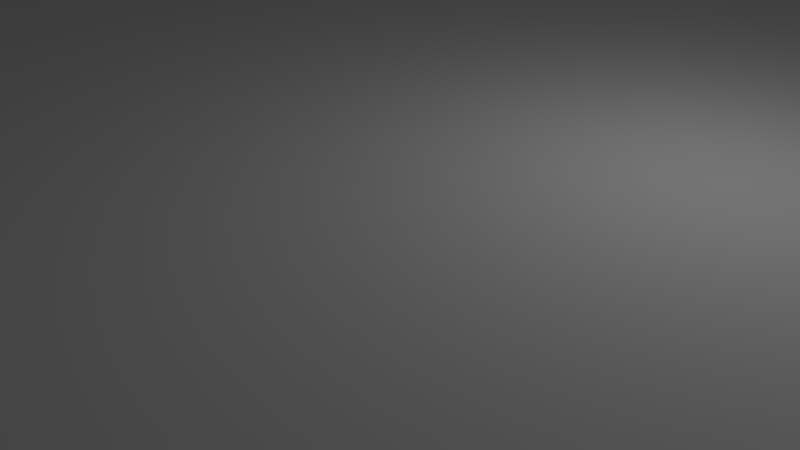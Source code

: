 # Source: bottom.blend  (saved by Blender 2.79.0; exported with 4.5.12 LTS)
import bpy
from mathutils import Matrix  # noqa: F401  (used for matrix-valued properties, if any)

bpy.ops.wm.read_factory_settings(use_empty=True)
scene = bpy.context.scene
scene.name = 'Scene'

# ---- collections
col_collection_1 = bpy.data.collections.new('Collection 1'); scene.collection.children.link(col_collection_1)

# ---- materials (node trees are filled in below, after node groups)
mat_material = bpy.data.materials.new('Material')
mat_material.alpha_threshold = 0.0
mat_material.use_transparent_shadow = False
mat_material.roughness = 0.5
mat_material.line_color = (0.0, 0.0, 0.0, 1.0)

# ---- material node trees

# ---- world
world_world = bpy.data.worlds.new('World'); scene.world = world_world
world_world.color = (0.05088, 0.05088, 0.05088)
world_world.use_sun_shadow = False
world_world.sun_shadow_jitter_overblur = 0.0
world_world.cycles.sampling_method = 'MANUAL'

# ---- cameras
cam_camera = bpy.data.cameras.new('Camera')
cam_camera.clip_end = 100.0
cam_camera.lens = 35.0
cam_camera.sensor_width = 32.0
cam_camera.sensor_height = 18.0
cam_camera.ortho_scale = 7.314
cam_camera.dof.focus_distance = 0.0
cam_camera.dof.aperture_fstop = 128.0

# ---- lights
light_lamp = bpy.data.lights.new('Lamp', 'POINT')
light_lamp.transmission_factor = 0.0
light_lamp.cutoff_distance = 30.0
light_lamp.energy = 100.0
light_lamp.shadow_buffer_clip_start = 1.001
light_lamp.shadow_soft_size = 0.1
light_lamp.shadow_maximum_resolution = 0.006
light_lamp.use_absolute_resolution = True

# ---- meshes
me_cube_001 = bpy.data.meshes.new('Cube.001')
me_cube_001.from_pydata([(-5.26, -4.2, 25.0), (-5.62, -4.408, 25.0), (-6.02, 3.9, 10.0), (-5.8, 4.12, 10.0), (-5.5, 4.2, 10.0), (-5.708, -4.32, 25.0), (-5.2, 4.12, 10.0), (-4.98, 3.9, 10.0), (-5.5, -4.44, 25.0), (-6.1, 3.6, 10.0), (-5.8, 3.08, 10.0), (-6.02, 3.3, 10.0), (-4.9, 3.6, 10.0), (-5.5, 3.0, 10.0), (-4.98, 3.3, 10.0), (-5.2, 3.08, 10.0), (-5.708, -4.08, 25.0), (-5.62, -3.992, 25.0), (-5.8, 4.12, 25.0), (-6.02, 3.9, 25.0), (-5.74, -4.2, 25.0), (-5.5, 4.2, 25.0), (-4.98, 3.9, 25.0), (-5.2, 4.12, 25.0), (-6.1, 3.6, 25.0), (-5.5, -3.96, 25.0), (-6.02, 3.3, 25.0), (-5.8, 3.08, 25.0), (-5.5, 3.0, 25.0), (-4.9, 3.6, 25.0), (-5.2, 3.08, 25.0), (-4.98, 3.3, 25.0), (-5.5, -4.44, 10.0), (-5.708, -4.32, 10.0), (3.6, 4.12, 10.0), (3.82, 3.9, 10.0), (-5.62, -4.408, 10.0), (3.3, 4.2, 10.0), (2.78, 3.9, 10.0), (3.0, 4.12, 10.0), (3.9, 3.6, 10.0), (-5.26, -4.2, 10.0), (3.82, 3.3, 10.0), (3.6, 3.08, 10.0), (3.3, 3.0, 10.0), (2.7, 3.6, 10.0), (3.0, 3.08, 10.0), (2.78, 3.3, 10.0), (-5.38, -3.992, 25.0), (-5.292, -4.08, 25.0), (3.0, 4.12, 25.0), (2.78, 3.9, 25.0), (-5.292, -4.32, 25.0), (3.3, 4.2, 25.0), (3.82, 3.9, 25.0), (3.6, 4.12, 25.0), (-5.38, -4.408, 25.0), (3.9, 3.6, 25.0), (3.6, 3.08, 25.0), (3.82, 3.3, 25.0), (2.7, 3.6, 25.0), (3.3, 3.0, 25.0), (2.78, 3.3, 25.0), (3.0, 3.08, 25.0), (3.9, -4.2, 10.0), (3.3, -4.8, 10.0), (3.82, -4.5, 10.0), (3.6, -4.72, 10.0), (2.7, -4.2, 10.0), (3.0, -4.72, 10.0), (2.78, -4.5, 10.0), (3.3, -3.6, 10.0), (3.6, -3.68, 10.0), (3.82, -3.9, 10.0), (2.78, -3.9, 10.0), (3.0, -3.68, 10.0), (2.7, -4.2, 25.0), (3.3, -4.8, 25.0), (2.78, -4.5, 25.0), (3.0, -4.72, 25.0), (3.9, -4.2, 25.0), (3.6, -4.72, 25.0), (3.82, -4.5, 25.0), (3.3, -3.6, 25.0), (3.82, -3.9, 25.0), (3.6, -3.68, 25.0), (3.0, -3.68, 25.0), (2.78, -3.9, 25.0), (-5.5, -4.8, 10.0), (-6.1, -4.2, 10.0), (-5.8, -4.72, 10.0), (-6.02, -4.5, 10.0), (-4.9, -4.2, 10.0), (-4.98, -4.5, 10.0), (-5.2, -4.72, 10.0), (-5.5, -3.6, 10.0), (-6.02, -3.9, 10.0), (-5.8, -3.68, 10.0), (-5.2, -3.68, 10.0), (-4.98, -3.9, 10.0), (-5.5, -3.6, 25.0), (-6.1, -4.2, 25.0), (-5.8, -3.68, 25.0), (-6.02, -3.9, 25.0), (-5.5, -4.8, 25.0), (-6.02, -4.5, 25.0), (-5.8, -4.72, 25.0), (-4.9, -4.2, 25.0), (-5.2, -4.72, 25.0), (-4.98, -4.5, 25.0), (-4.98, -3.9, 25.0), (-5.2, -3.68, 25.0), (-5.708, -4.08, 10.0), (-5.62, -3.992, 10.0), (-5.74, -4.2, 10.0), (-5.5, -3.96, 10.0), (-5.38, -3.992, 10.0), (-5.292, -4.08, 10.0), (-5.292, -4.32, 10.0), (-5.38, -4.408, 10.0), (3.508, -4.08, 25.0), (3.54, -4.2, 25.0), (3.3, -3.96, 25.0), (3.42, -3.992, 25.0), (3.508, -4.32, 25.0), (3.42, -4.408, 25.0), (3.06, -4.2, 25.0), (3.092, -4.08, 25.0), (3.3, -4.44, 25.0), (3.18, -4.408, 25.0), (3.092, -4.32, 25.0), (3.18, -3.992, 25.0), (3.508, -4.08, 10.0), (3.54, -4.2, 10.0), (3.3, -3.96, 10.0), (3.42, -3.992, 10.0), (3.508, -4.32, 10.0), (3.42, -4.408, 10.0), (3.06, -4.2, 10.0), (3.092, -4.08, 10.0), (3.3, -4.44, 10.0), (3.18, -4.408, 10.0), (3.092, -4.32, 10.0), (3.18, -3.992, 10.0), (3.3, 3.84, 25.0), (3.42, 3.808, 25.0), (3.508, 3.72, 25.0), (3.54, 3.6, 25.0), (3.18, 3.808, 25.0), (3.508, 3.48, 25.0), (3.42, 3.392, 25.0), (3.092, 3.48, 25.0), (3.06, 3.6, 25.0), (3.18, 3.392, 25.0), (3.3, 3.36, 25.0), (3.092, 3.72, 25.0), (3.3, 3.84, 10.0), (3.42, 3.808, 10.0), (3.508, 3.72, 10.0), (3.54, 3.6, 10.0), (3.18, 3.808, 10.0), (3.508, 3.48, 10.0), (3.42, 3.392, 10.0), (3.092, 3.48, 10.0), (3.06, 3.6, 10.0), (3.18, 3.392, 10.0), (3.3, 3.36, 10.0), (3.092, 3.72, 10.0), (-5.708, 3.72, 25.0), (-5.62, 3.808, 25.0), (-5.292, 3.72, 25.0), (-5.26, 3.6, 25.0), (-5.38, 3.808, 25.0), (-5.5, 3.84, 25.0), (-5.62, 3.392, 25.0), (-5.708, 3.48, 25.0), (-5.74, 3.6, 25.0), (-5.38, 3.392, 25.0), (-5.5, 3.36, 25.0), (-5.292, 3.48, 25.0), (-5.708, 3.72, 10.0), (-5.62, 3.808, 10.0), (-5.292, 3.72, 10.0), (-5.26, 3.6, 10.0), (-5.38, 3.808, 10.0), (-5.5, 3.84, 10.0), (-5.62, 3.392, 10.0), (-5.708, 3.48, 10.0), (-5.74, 3.6, 10.0), (-5.38, 3.392, 10.0), (-5.5, 3.36, 10.0), (-5.292, 3.48, 10.0), (9.4, -9.4, 10.0), (-9.4, 9.4, 10.0), (9.4, 9.4, 10.0), (-9.0, 7.4, 10.0), (9.4, 9.4, 20.0), (-9.4, 9.4, 20.0), (9.4, -9.4, 20.0), (-9.4, -9.4, 20.0), (-7.4, -9.0, 10.0), (9.8, -9.2, 10.0), (-2.3, 8.26, 10.0), (-2.54, 8.5, 10.0), (7.4, 9.0, 10.0), (9.0, 7.4, 10.0), (9.0, -7.4, 10.0), (7.4, -9.0, 10.0), (-9.0, -7.4, 20.0), (-7.4, 9.0, 10.0), (-9.0, -7.4, 10.0), (9.0, 7.4, 20.0), (-2.42, 5.208, 25.0), (-2.508, 5.12, 25.0), (-2.54, 5.0, 25.0), (-2.42, 4.792, 25.0), (-2.508, 4.88, 25.0), (-1.7, 9.0, 10.0), (-2.3, 7.9, 10.0), (-1.78, 8.2, 10.0), (-2.0, 7.98, 10.0), (-2.82, 8.2, 10.0), (-9.2, 9.8, 0.0), (-9.8, 9.2, 0.0), (-9.8, 9.2, 10.0), (-9.2, 9.8, 10.0), (-9.376, 9.376, 10.0), (-9.5, 9.72, 10.0), (-9.72, 9.5, 10.0), (-9.72, 9.5, 0.0), (-9.5, 9.72, 0.0), (-9.8, -9.2, 0.0), (-9.2, -9.8, 0.0), (-9.5, -9.72, 0.0), (-9.72, -9.5, 0.0), (-9.8, -9.2, 10.0), (-9.2, -9.8, 10.0), (-9.4, -9.4, 10.0), (-9.72, -9.5, 10.0), (-9.5, -9.72, 10.0), (9.2, -9.8, 0.0), (9.2, -9.8, 10.0), (9.376, -9.376, 10.0), (9.5, -9.72, 10.0), (9.72, -9.5, 10.0), (9.8, -9.2, 0.0), (9.72, -9.5, 0.0), (9.5, -9.72, 0.0), (9.8, 9.2, 10.0), (9.2, 9.8, 10.0), (9.376, 9.376, 10.0), (9.72, 9.5, 10.0), (9.5, 9.72, 10.0), (9.2, 9.8, 0.0), (9.8, 9.2, 0.0), (9.5, 9.72, 0.0), (9.72, 9.5, 0.0), (-2.508, 8.38, 10.0), (-2.42, 8.292, 10.0), (-2.3, 8.74, 10.0), (-2.42, 8.708, 10.0), (-2.508, 8.62, 10.0), (-2.06, 8.5, 10.0), (-2.18, 8.292, 10.0), (-2.092, 8.38, 10.0), (-2.092, 8.62, 10.0), (-2.18, 8.708, 10.0), (-2.06, 8.5, 25.0), (-2.18, 8.708, 25.0), (-2.092, 8.62, 25.0), (-2.092, 8.38, 25.0), (-2.18, 8.292, 25.0), (-2.54, 8.5, 25.0), (-2.3, 8.74, 25.0), (-2.508, 8.62, 25.0), (-2.42, 8.708, 25.0), (-2.3, 8.26, 25.0), (-2.42, 8.292, 25.0), (-2.508, 8.38, 25.0), (-2.9, 8.5, 25.0), (-2.82, 8.2, 25.0), (-2.6, 7.98, 25.0), (-2.9, 9.0, 25.0), (-2.3, 7.9, 25.0), (-2.0, 7.98, 25.0), (-1.78, 8.2, 25.0), (-1.7, 8.5, 25.0), (-1.7, 9.0, 25.0), (-1.7, 8.5, 10.0), (-2.9, 8.5, 10.0), (-2.9, 9.0, 10.0), (-2.6, 7.98, 10.0), (-2.3, 4.4, 25.0), (-2.0, 4.48, 25.0), (-1.78, 4.7, 25.0), (-2.9, 5.0, 25.0), (-2.82, 4.7, 25.0), (-2.6, 4.48, 25.0), (-1.7, 5.0, 25.0), (-2.3, 5.6, 25.0), (-1.78, 5.3, 25.0), (-2.0, 5.52, 25.0), (-2.6, 5.52, 25.0), (-2.82, 5.3, 25.0), (-2.3, 5.6, 10.0), (-1.7, 5.0, 10.0), (-2.0, 5.52, 10.0), (-1.78, 5.3, 10.0), (-2.3, 4.4, 10.0), (-1.78, 4.7, 10.0), (-2.0, 4.48, 10.0), (-2.9, 5.0, 10.0), (-2.6, 4.48, 10.0), (-2.82, 4.7, 10.0), (-2.82, 5.3, 10.0), (-2.6, 5.52, 10.0), (-2.092, 4.88, 25.0), (-2.18, 4.792, 25.0), (-2.3, 4.76, 25.0), (-2.092, 5.12, 25.0), (-2.06, 5.0, 25.0), (-2.18, 5.208, 25.0), (-2.3, 5.24, 25.0), (-2.18, 5.208, 10.0), (-2.3, 5.24, 10.0), (-2.092, 5.12, 10.0), (-2.092, 4.88, 10.0), (-2.18, 4.792, 10.0), (-2.3, 4.76, 10.0), (-2.06, 5.0, 10.0), (-2.54, 5.0, 10.0), (-2.508, 5.12, 10.0), (-2.42, 4.792, 10.0), (-2.508, 4.88, 10.0), (-2.42, 5.208, 10.0), (-7.4, 9.0, 20.0), (-9.0, 7.4, 20.0), (-7.4, -9.0, 20.0), (9.0, -7.4, 20.0), (7.4, -9.0, 20.0), (7.4, 9.0, 20.0), (8.688, -8.4, 20.0), (8.544, -8.151, 20.0), (8.649, -8.256, 20.0), (8.4, -8.112, 20.0), (8.151, -8.256, 20.0), (8.256, -8.151, 20.0), (8.112, -8.4, 20.0), (8.256, -8.649, 20.0), (8.151, -8.544, 20.0), (8.4, -8.688, 20.0), (8.649, -8.544, 20.0), (8.544, -8.649, 20.0), (8.544, -8.151, 12.5), (8.649, -8.256, 12.5), (8.4, -8.112, 12.5), (8.112, -8.4, 12.5), (8.256, -8.151, 12.5), (8.151, -8.256, 12.5), (8.4, -8.688, 12.5), (8.151, -8.544, 12.5), (8.256, -8.649, 12.5), (8.688, -8.4, 12.5), (8.544, -8.649, 12.5), (8.649, -8.544, 12.5), (8.976, -8.4, 12.5), (8.688, -7.901, 12.5), (8.899, -8.112, 12.5), (8.4, -7.824, 12.5), (7.901, -8.112, 12.5), (8.112, -7.901, 12.5), (7.824, -8.4, 12.5), (8.112, -8.899, 12.5), (7.901, -8.688, 12.5), (8.4, -8.976, 12.5), (8.899, -8.688, 12.5), (8.688, -8.899, 12.5), (8.899, -8.112, 0.0), (8.688, -7.901, 0.0), (8.4, -7.824, 0.0), (8.112, -7.901, 0.0), (7.901, -8.112, 0.0), (7.824, -8.4, 0.0), (8.4, -8.976, 0.0), (7.901, -8.688, 0.0), (8.112, -8.899, 0.0), (8.976, -8.4, 0.0), (8.688, -8.899, 0.0), (8.899, -8.688, 0.0), (8.976, 8.4, 0.0), (8.4, 8.976, 0.0), (8.899, 8.688, 0.0), (8.688, 8.899, 0.0), (8.899, 8.112, 12.5), (8.688, 7.901, 12.5), (8.112, 8.899, 0.0), (7.901, 8.688, 0.0), (8.688, 8.4, 12.5), (8.649, 8.544, 12.5), (8.544, 8.649, 12.5), (8.4, 8.688, 12.5), (8.256, 8.649, 12.5), (8.151, 8.544, 12.5), (8.4, 7.824, 12.5), (8.112, 7.901, 12.5), (7.901, 8.112, 12.5), (7.824, 8.4, 12.5), (7.901, 8.688, 12.5), (8.112, 8.899, 12.5), (7.824, 8.4, 0.0), (8.4, 7.824, 0.0), (7.901, 8.112, 0.0), (8.112, 7.901, 0.0), (8.112, 8.4, 12.5), (8.151, 8.256, 12.5), (8.256, 8.151, 12.5), (8.112, 8.4, 20.0), (8.151, 8.544, 20.0), (8.256, 8.649, 20.0), (8.688, 8.4, 20.0), (8.649, 8.256, 20.0), (8.544, 8.151, 20.0), (8.688, 7.901, 0.0), (8.899, 8.112, 0.0), (8.4, 8.112, 12.5), (8.544, 8.151, 12.5), (8.649, 8.256, 12.5), (8.4, 8.112, 20.0), (8.256, 8.151, 20.0), (8.151, 8.256, 20.0), (8.4, 8.688, 20.0), (8.544, 8.649, 20.0), (8.649, 8.544, 20.0), (8.4, 8.976, 12.5), (8.976, 8.4, 12.5), (8.688, 8.899, 12.5), (8.899, 8.688, 12.5), (-8.151, 8.256, 20.0), (-8.256, 8.151, 20.0), (-8.112, 8.4, 20.0), (-8.256, 8.649, 20.0), (-8.151, 8.544, 20.0), (-8.4, 8.112, 20.0), (-8.544, 8.151, 20.0), (-8.649, 8.256, 20.0), (-8.688, 8.4, 20.0), (-8.4, 8.688, 20.0), (-8.649, 8.544, 20.0), (-8.544, 8.649, 20.0), (-8.4, 8.112, 12.5), (-8.256, 8.151, 12.5), (-8.151, 8.256, 12.5), (-8.112, 8.4, 12.5), (-8.4, 8.688, 12.5), (-8.151, 8.544, 12.5), (-8.256, 8.649, 12.5), (-8.688, 8.4, 12.5), (-8.649, 8.256, 12.5), (-8.544, 8.151, 12.5), (-8.544, 8.649, 12.5), (-8.649, 8.544, 12.5), (-7.824, 8.4, 12.5), (-8.4, 7.824, 12.5), (-7.901, 8.112, 12.5), (-8.112, 7.901, 12.5), (-8.112, 8.899, 12.5), (-7.901, 8.688, 12.5), (-8.976, 8.4, 12.5), (-8.688, 7.901, 12.5), (-8.899, 8.112, 12.5), (-8.4, 8.976, 12.5), (-8.899, 8.688, 12.5), (-8.688, 8.899, 12.5), (-7.824, 8.4, 0.0), (-8.112, 7.901, 0.0), (-7.901, 8.112, 0.0), (-7.901, 8.688, 0.0), (-8.112, 8.899, 0.0), (-8.4, 7.824, 0.0), (-8.899, 8.112, 0.0), (-8.688, 7.901, 0.0), (-8.4, 8.976, 0.0), (-8.976, 8.4, 0.0), (-8.688, 8.899, 0.0), (-8.899, 8.688, 0.0), (-8.649, -8.256, 20.0), (-8.544, -8.151, 20.0), (-8.688, -8.4, 20.0), (-8.544, -8.649, 20.0), (-8.649, -8.544, 20.0), (-8.4, -8.112, 20.0), (-8.256, -8.151, 20.0), (-8.151, -8.256, 20.0), (-8.112, -8.4, 20.0), (-8.4, -8.688, 20.0), (-8.151, -8.544, 20.0), (-8.256, -8.649, 20.0), (-8.544, -8.151, 12.5), (-8.649, -8.256, 12.5), (-8.688, -8.4, 12.5), (-8.649, -8.544, 12.5), (-8.544, -8.649, 12.5), (-8.4, -8.112, 12.5), (-8.151, -8.256, 12.5), (-8.256, -8.151, 12.5), (-8.4, -8.688, 12.5), (-8.112, -8.4, 12.5), (-8.256, -8.649, 12.5), (-8.151, -8.544, 12.5), (-8.4, -7.824, 12.5), (-8.899, -8.112, 12.5), (-8.688, -7.901, 12.5), (-8.4, -8.976, 12.5), (-8.976, -8.4, 12.5), (-8.688, -8.899, 12.5), (-8.899, -8.688, 12.5), (-7.824, -8.4, 12.5), (-7.901, -8.688, 12.5), (-8.112, -8.899, 12.5), (-8.4, -7.824, 1.907e-06), (-8.976, -8.4, 1.907e-06), (-8.688, -7.901, 1.907e-06), (-8.899, -8.112, 1.907e-06), (-8.4, -8.976, 1.907e-06), (-8.899, -8.688, 1.907e-06), (-8.688, -8.899, 1.907e-06), (-7.824, -8.4, 1.907e-06), (-8.112, -8.899, 1.907e-06), (-7.901, -8.688, 1.907e-06), (-8.112, -7.901, 12.5), (-7.901, -8.112, 12.5), (-7.901, -8.112, 1.907e-06), (-8.112, -7.901, 1.907e-06), (-2.277, 5.594, 10.0), (7.4, -8.2, 10.0), (8.2, -7.4, 10.0), (7.507, -7.8, 10.0), (7.8, -7.507, 10.0), (8.2, -7.4, 20.0), (7.4, -8.2, 20.0), (8.002, -7.927, 20.0), (7.8, -7.507, 20.0), (7.507, -7.8, 20.0), (-7.4, 8.2, 10.0), (-8.2, 7.4, 10.0), (-7.507, 7.8, 10.0), (-7.8, 7.507, 10.0), (-8.2, -7.4, 10.0), (-7.4, -8.2, 10.0), (-7.8, -7.507, 10.0), (-7.507, -7.8, 10.0), (-8.2, 7.4, 20.0), (-7.4, 8.2, 20.0), (-8.002, 7.927, 20.0), (-7.8, 7.507, 20.0), (-7.507, 7.8, 20.0), (-7.4, -8.2, 20.0), (-8.2, -7.4, 20.0), (-8.002, -7.927, 20.0), (-7.507, -7.8, 20.0), (-7.8, -7.507, 20.0), (8.2, 7.4, 10.0), (7.4, 8.2, 10.0), (7.8, 7.507, 10.0), (7.507, 7.8, 10.0), (7.4, 8.2, 20.0), (8.2, 7.4, 20.0), (8.002, 7.927, 20.0), (7.507, 7.8, 20.0), (7.8, 7.507, 20.0), (-2.108, 8.636, 25.0), (-1.861, 4.2, 10.0), (-1.512, 3.0, 10.0)], [], [(39, 50, 53, 37), (77, 81, 125, 128), (67, 81, 77, 65), (45, 60, 51, 38), (68, 74, 75, 71, 95, 98, 99, 92, 93, 94, 88, 65, 69, 70), (29, 12, 7, 22), (109, 107, 0, 52), (13, 28, 27, 10), (75, 86, 83, 71), (2, 9, 24, 19), (91, 105, 101, 89), (107, 92, 99, 110), (54, 57, 40, 35), (2, 19, 18, 3), (27, 28, 178, 174), (22, 7, 6, 23), (23, 6, 4, 21), (4, 3, 18, 21), (10, 27, 26, 11), (11, 26, 24, 9), (28, 13, 15, 30), (30, 15, 14, 31), (31, 14, 12, 29), (49, 48, 116, 117), (34, 55, 54, 35), (58, 61, 44, 43), (58, 43, 42, 59), (59, 42, 40, 57), (60, 45, 47, 62), (62, 47, 46, 63), (63, 46, 44, 61), (38, 51, 50, 39), (53, 55, 34, 37), (71, 83, 85, 72), (72, 85, 84, 73), (81, 67, 66, 82), (82, 66, 64, 80), (77, 79, 69, 65), (69, 79, 78, 70), (70, 78, 76, 68), (74, 68, 76, 87), (86, 75, 74, 87), (80, 64, 73, 84), (101, 103, 96, 89), (96, 103, 102, 97), (97, 102, 100, 95), (98, 95, 100, 111), (110, 99, 98, 111), (104, 88, 94, 108), (92, 107, 109, 93), (93, 109, 108, 94), (105, 91, 90, 106), (106, 90, 88, 104), (107, 110, 49, 0), (106, 104, 8, 1), (103, 101, 20, 16), (110, 111, 48, 49), (100, 102, 17, 25), (105, 106, 1, 5), (101, 105, 5, 20), (108, 109, 52, 56), (111, 100, 25, 48), (102, 103, 16, 17), (104, 108, 56, 8), (41, 117, 116, 115, 113, 112, 114, 33, 36, 32, 119, 118), (48, 25, 115, 116), (0, 49, 117, 41), (20, 5, 33, 114), (56, 52, 118, 119), (1, 8, 32, 36), (16, 20, 114, 112), (17, 16, 112, 113), (5, 1, 36, 33), (8, 56, 119, 32), (52, 0, 41, 118), (25, 17, 113, 115), (129, 128, 140, 141), (80, 84, 120, 121), (79, 77, 128, 129), (85, 83, 122, 123), (82, 80, 121, 124), (76, 78, 130, 126), (83, 86, 131, 122), (86, 87, 127, 131), (81, 82, 124, 125), (78, 79, 129, 130), (84, 85, 123, 120), (87, 76, 126, 127), (132, 135, 134, 143, 139, 138, 142, 141, 140, 137, 136, 133), (125, 124, 136, 137), (122, 131, 143, 134), (121, 120, 132, 133), (130, 129, 141, 142), (124, 121, 133, 136), (128, 125, 137, 140), (123, 122, 134, 135), (126, 130, 142, 138), (127, 126, 138, 139), (120, 123, 135, 132), (131, 127, 139, 143), (148, 155, 167, 160), (58, 59, 57, 54, 55, 53, 144, 145, 146, 147, 149, 150, 154, 61), (200, 548, 556, 337), (62, 63, 61, 154, 153, 151, 152, 155, 148, 144, 53, 50, 51, 60), (156, 160, 167, 164, 163, 165, 166, 162, 161, 159, 158, 157), (152, 151, 163, 164), (144, 148, 160, 156), (155, 152, 164, 167), (145, 144, 156, 157), (151, 153, 165, 163), (150, 149, 161, 162), (154, 150, 162, 166), (146, 145, 157, 158), (153, 154, 166, 165), (149, 147, 159, 161), (147, 146, 158, 159), (178, 177, 189, 190), (29, 22, 170, 171), (23, 21, 173, 172), (24, 26, 175, 176), (31, 29, 171, 179), (19, 24, 176, 168), (21, 18, 169, 173), (18, 19, 168, 169), (22, 23, 172, 170), (26, 27, 174, 175), (30, 31, 179, 177), (28, 30, 177, 178), (180, 188, 187, 186, 190, 189, 191, 183, 182, 184, 185, 181), (172, 173, 185, 184), (168, 176, 188, 180), (169, 168, 180, 181), (177, 179, 191, 189), (175, 174, 186, 187), (174, 178, 190, 186), (171, 170, 182, 183), (179, 171, 183, 191), (176, 175, 187, 188), (170, 172, 184, 182), (173, 169, 181, 185), (534, 207, 339, 539), (237, 192, 198, 199), (193, 237, 199, 197), (194, 193, 197, 196), (207, 200, 337, 339), (194, 196, 198, 192), (237, 236, 241, 242, 192), (203, 272, 278, 257), (257, 278, 277, 258), (296, 297, 292, 318, 215, 216, 214, 213, 212, 322, 299, 302, 303, 295), (37, 571, 572, 44, 46, 47, 45, 38, 39), (222, 225, 249, 253), (224, 223, 231, 235), (225, 227, 226), (227, 228, 226), (228, 224, 226), (225, 222, 230, 227), (227, 230, 229, 228), (228, 229, 223, 224), (193, 226, 224, 235, 237), (235, 238, 237), (238, 239, 237), (239, 236, 237), (232, 236, 239, 233), (233, 239, 238, 234), (234, 238, 235, 231), (201, 245, 254, 248), (240, 241, 236, 232), (241, 243, 242), (243, 244, 242), (244, 201, 242), (241, 240, 247, 243), (243, 247, 246, 244), (244, 246, 245, 201), (225, 226, 193, 194, 250, 249), (248, 250, 194, 192, 242, 201), (248, 251, 250), (251, 252, 250), (252, 249, 250), (248, 254, 256, 251), (251, 256, 255, 252), (252, 255, 253, 249), (258, 277, 276, 202), (267, 262, 264, 270), (270, 264, 263, 271), (271, 263, 202, 276), (262, 267, 269, 265), (265, 269, 570, 268, 266), (266, 268, 273, 259), (272, 203, 261, 274), (274, 261, 260, 275), (275, 260, 259, 273), (259, 260, 261, 203, 257, 258, 202, 263, 264, 262, 265, 266), (276, 283, 284, 285, 286, 287, 570, 269, 267, 270, 271), (283, 218, 220, 284), (284, 220, 219, 285), (285, 219, 288, 286), (570, 287, 282, 274, 275, 273, 268), (290, 282, 287, 217), (217, 287, 286, 288), (204, 340, 335, 209, 290, 217), (282, 290, 289, 279), (218, 283, 281, 291), (291, 281, 280, 221), (221, 280, 279, 289), (278, 272, 274, 282, 279, 280, 281, 283, 276, 277), (295, 311, 313, 296), (296, 313, 312, 297), (297, 312, 308, 292), (311, 295, 303, 314), (314, 303, 302, 315), (315, 302, 299, 304), (305, 298, 294, 309), (309, 294, 293, 310), (310, 293, 292, 308), (298, 305, 307, 300), (300, 307, 306, 301), (301, 306, 533, 304, 299), (300, 301, 299, 322, 321, 319, 320, 316, 317, 318, 292, 293, 294, 298), (543, 209, 335, 552), (328, 327, 326, 329, 325, 323, 324, 334, 331, 330, 333, 332), (215, 318, 328, 332), (320, 319, 325, 329), (316, 320, 329, 326), (214, 216, 333, 330), (318, 317, 327, 328), (321, 322, 324, 323), (213, 214, 330, 331), (212, 213, 331, 334), (216, 215, 332, 333), (319, 321, 323, 325), (322, 212, 334, 324), (317, 316, 326, 327), (336, 551, 553, 438, 442, 443, 444, 445, 447, 197, 199, 488, 489, 487, 485, 486, 490, 491, 558, 557, 208), (547, 210, 208, 557), (197, 447, 448, 446, 440, 441, 439, 437, 438, 553, 552, 335), (195, 544, 551, 336), (567, 566, 211, 338, 538, 540, 346, 344, 342, 343, 341, 351, 352, 198, 196, 419, 420, 421, 427, 428), (565, 567, 428, 429, 416, 417, 418, 430, 431, 432, 419, 196, 197, 335, 340), (392, 255, 256, 391), (350, 359, 361, 348), (348, 361, 360, 349), (349, 360, 356, 347), (355, 344, 346, 357), (357, 346, 345, 358), (358, 345, 347, 356), (344, 355, 353, 342), (342, 353, 354, 343), (343, 354, 362, 341), (359, 350, 352, 363), (363, 352, 351, 364), (364, 351, 341, 362), (375, 364, 362, 354, 353, 355, 357, 358, 356, 360, 361, 359, 363, 376, 374, 372, 373, 371, 369, 370, 368, 366, 367, 365), (365, 386, 388, 375), (375, 388, 387, 376), (376, 387, 383, 374), (382, 371, 373, 384), (384, 373, 372, 385), (385, 372, 374, 383), (379, 368, 370, 380), (380, 370, 369, 381), (381, 369, 371, 382), (368, 379, 378, 366), (366, 378, 377, 367), (367, 377, 386, 365), (398, 436, 434, 393, 394, 403, 404, 405, 406, 407, 408, 433, 435, 399, 400, 401, 402, 413, 414, 415, 424, 425, 426, 397), (403, 410, 412, 404), (404, 412, 411, 405), (405, 411, 409, 406), (430, 400, 399, 431), (431, 399, 398, 432), (432, 398, 397, 419), (400, 430, 418, 401), (401, 418, 417, 402), (402, 417, 416, 413), (410, 403, 394, 422), (422, 394, 393, 423), (423, 393, 434, 389), (413, 416, 429, 414), (414, 429, 428, 415), (415, 428, 427, 424), (419, 397, 426, 420), (420, 426, 425, 421), (421, 425, 424, 427), (433, 390, 392, 435), (435, 392, 391, 436), (436, 391, 389, 434), (390, 433, 408, 395), (395, 408, 407, 396), (396, 407, 406, 409), (459, 472, 470, 465, 466, 461, 463, 464, 462, 468, 469, 467, 471, 460, 456, 457, 458, 449, 450, 451, 452, 454, 455, 453), (439, 452, 451, 437), (437, 451, 450, 438), (438, 450, 449, 442), (456, 445, 444, 457), (457, 444, 443, 458), (458, 443, 442, 449), (445, 456, 460, 447), (447, 460, 459, 448), (448, 459, 453, 446), (452, 439, 441, 454), (454, 441, 440, 455), (455, 440, 446, 453), (462, 478, 480, 468), (468, 480, 479, 469), (469, 479, 482, 467), (481, 470, 472, 483), (483, 472, 471, 484), (484, 471, 467, 482), (461, 473, 475, 463), (463, 475, 474, 464), (464, 474, 478, 462), (473, 461, 466, 476), (476, 466, 465, 477), (477, 465, 470, 481), (493, 506, 508, 495), (495, 508, 507, 496), (496, 507, 505, 494), (499, 487, 489, 500), (500, 489, 488, 501), (501, 488, 494, 505), (502, 490, 486, 497), (497, 486, 485, 498), (498, 485, 487, 499), (506, 493, 492, 503), (503, 492, 491, 504), (504, 491, 490, 502), (513, 520, 522, 510), (510, 522, 521, 511), (511, 521, 519, 509), (523, 512, 518, 527), (527, 518, 517, 528), (528, 517, 516, 526), (520, 513, 515, 524), (524, 515, 514, 525), (525, 514, 512, 523), (499, 500, 515, 513, 510, 511, 509, 529, 530, 516, 517, 518, 512, 514, 501, 505, 507, 508, 506, 503, 504, 502, 497, 498), (526, 516, 530, 531), (531, 530, 529, 532), (532, 529, 509, 519), (565, 340, 204, 562), (198, 352, 350, 348, 349, 347, 345, 346, 540, 539, 339, 337, 556, 558, 491, 492, 493, 495, 496, 494, 488, 199), (208, 210, 195, 336), (388, 246, 247, 387), (234, 524, 525, 233), (230, 483, 484, 229), (515, 500, 501, 514), (376, 363, 364, 375), (399, 435, 436, 398), (229, 484, 482, 479, 480, 478, 474, 475, 473, 476, 477, 481, 483, 230, 222, 253, 255, 392, 390, 395, 396, 409, 411, 412, 410, 422, 423, 389, 391, 256, 254, 245, 246, 388, 386, 377, 378, 379, 380, 381, 382, 384, 385, 383, 387, 247, 240, 232, 233, 525, 523, 527, 528, 526, 531, 532, 519, 521, 522, 520, 524, 234, 231, 223), (460, 471, 472, 459), (538, 541, 540), (541, 542, 540), (542, 539, 540), (534, 539, 542, 536), (536, 542, 541, 537), (537, 541, 538, 535), (206, 535, 538, 338), (551, 554, 553), (554, 555, 553), (555, 552, 553), (556, 559, 558), (559, 560, 558), (560, 557, 558), (551, 544, 546, 554), (554, 546, 545, 555), (555, 545, 543, 552), (556, 548, 550, 559), (559, 550, 549, 560), (560, 549, 547, 557), (565, 568, 567), (568, 569, 567), (569, 566, 567), (565, 562, 564, 568), (568, 564, 563, 569), (569, 563, 561, 566), (561, 205, 211, 566), (338, 211, 205, 206), (220, 218, 291, 221, 289, 311, 314, 315, 304, 533, 306, 307, 305, 288, 219), (204, 217, 288, 305, 309, 310, 308, 571, 37), (572, 571, 4, 6, 7, 12, 14, 15, 13), (35, 40, 205, 561, 563, 564, 562, 204, 37, 34), (206, 205, 40, 64), (66, 67, 65, 207, 534, 536, 537, 535, 206, 64), (88, 200, 207, 65), (90, 91, 89, 210, 547, 549, 550, 548, 200, 88), (10, 11, 9, 89, 96, 97, 95, 71, 72, 73, 64, 40, 42, 43, 44, 572, 13), (3, 4, 209, 543, 545, 546, 544, 195, 9, 2), (571, 308, 312, 313, 311, 289, 290, 209, 4), (210, 89, 9, 195)])
me_cube_001.use_remesh_preserve_volume = False
me_cube_001.use_remesh_preserve_attributes = False
me_cube_001.use_mirror_vertex_groups = False
me_cube_001.update()
me_cube = bpy.data.meshes.new('Cube')
me_cube.from_pydata([(1.0, 1.0, -2.0), (1.0, -1.0, -2.0), (-1.0, -1.0, -2.0), (-1.0, 1.0, -2.0), (1.0, 1.0, 0.0), (1.0, -1.0, 0.0), (-1.0, -1.0, 0.0), (-1.0, 1.0, 0.0)], [], [(0, 1, 2, 3), (4, 7, 6, 5), (0, 4, 5, 1), (1, 5, 6, 2), (2, 6, 7, 3), (4, 0, 3, 7)])
me_cube.materials.append(mat_material)
me_cube.use_remesh_preserve_volume = False
me_cube.use_remesh_preserve_attributes = False
me_cube.use_mirror_vertex_groups = False
me_cube.update()

# ---- objects
ob_cube = bpy.data.objects.new('Cube', me_cube_001)
ob_floor = bpy.data.objects.new('Floor', me_cube)
ob_lamp = bpy.data.objects.new('Lamp', light_lamp)
ob_camera = bpy.data.objects.new('Camera', cam_camera)

# ---- transforms, parenting, visibility, modifiers, constraints
ob_cube.location = (0.0, 0.0, 0.0)
ob_cube.scale = (5.0, 5.0, 0.2)
ob_cube.lineart.crease_threshold = 0.0
ob_floor.location = (0.0, 0.0, 0.0)
ob_floor.scale = (50.0, 50.0, 10.0)
ob_floor.lock_rotations_4d = False
ob_floor.lock_scale = (True, True, True)
ob_floor.empty_display_type = 'ARROWS'
ob_floor.display_type = 'WIRE'
ob_floor.show_transparent = True
ob_floor.lineart.crease_threshold = 0.0
ob_lamp.location = (4.076, 1.005, 5.904)
ob_lamp.rotation_euler = (0.6503, 0.05522, 1.866)
ob_lamp.lock_rotations_4d = False
ob_lamp.empty_display_type = 'ARROWS'
ob_lamp.color = (0.0, 0.0, 0.0, 0.0)
ob_lamp.hide_viewport = True
ob_lamp.lineart.crease_threshold = 0.0
ob_camera.location = (7.481, -6.508, 5.344)
ob_camera.rotation_euler = (1.109, 0.0, 0.8149)
ob_camera.lock_rotations_4d = False
ob_camera.empty_display_type = 'ARROWS'
ob_camera.color = (0.0, 0.0, 0.0, 0.0)
ob_camera.hide_viewport = True
ob_camera.display_type = 'WIRE'
ob_camera.lineart.crease_threshold = 0.0

# ---- collection membership
col_collection_1.objects.link(ob_cube)
col_collection_1.objects.link(ob_floor)
col_collection_1.objects.link(ob_lamp)
col_collection_1.objects.link(ob_camera)

# ---- scene / render settings (as saved in the file)
scene.camera = ob_camera
scene.frame_start = 1; scene.frame_end = 250; scene.frame_set(188)
scene.render.engine = 'BLENDER_EEVEE_NEXT'
scene.render.resolution_percentage = 50
scene.render.dither_intensity = 0.0
scene.cycles.use_denoising = False
scene.cycles.samples = 128
scene.cycles.sampling_pattern = 'TABULATED_SOBOL'
scene.cycles.use_adaptive_sampling = False
scene.cycles.use_light_tree = False
scene.cycles.blur_glossy = 0.0
scene.cycles.sample_clamp_indirect = 0.0
scene.view_settings.view_transform = 'Standard'
scene.unit_settings.scale_length = 0.001
bpy.context.view_layer.update()
